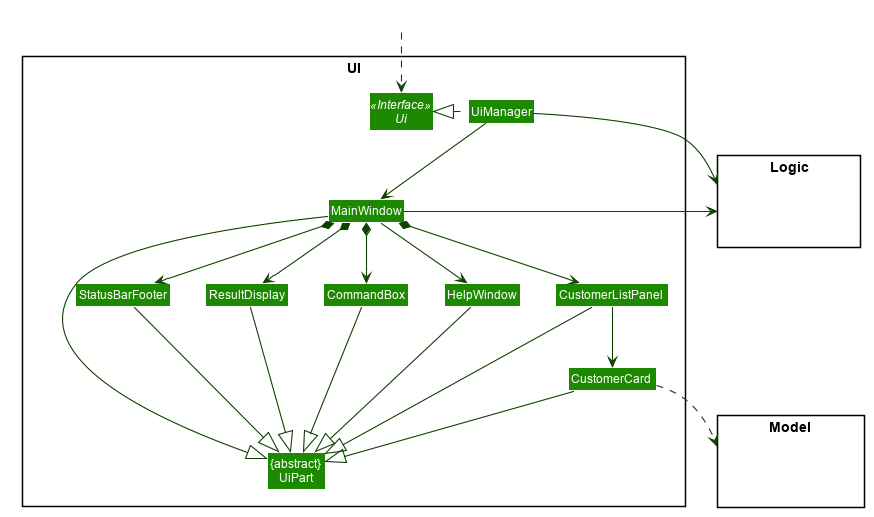

The diagram above was rendered by PlantUML. Its source (embedded in the PNG):
@startuml








skinparam BackgroundColor #FFFFFFF

skinparam Shadowing false

skinparam Class {
    FontColor #FFFFFF
    BorderThickness 1
    BorderColor #FFFFFF
    StereotypeFontColor #FFFFFF
    FontName Arial
}

skinparam Actor {
    BorderColor #000000
    Color #000000
    FontName Arial
}

skinparam Sequence {
    MessageAlign center
    BoxFontSize 15
    BoxPadding 0
    BoxFontColor #FFFFFF
    FontName Arial
}

skinparam Participant {
    FontColor #FFFFFFF
    Padding 20
}

skinparam MinClassWidth 50
skinparam ParticipantPadding 10
skinparam Shadowing false
skinparam DefaultTextAlignment center
skinparam packageStyle Rectangle

hide footbox
hide members
hide circle
skinparam arrowThickness 1.1
skinparam arrowColor #0E4100
skinparam classBackgroundColor #1D8900

package UI <<Rectangle>>{
Interface Ui <<Interface>>
Class "{abstract}\nUiPart" as UiPart
Class UiManager
Class MainWindow
Class HelpWindow
Class ResultDisplay
Class CustomerListPanel
Class CustomerCard
Class StatusBarFooter
Class CommandBox
}

package Model <<Rectangle>> {
Class HiddenModel #FFFFFF
}

package Logic <<Rectangle>> {
Class HiddenLogic #FFFFFF
}

Class HiddenOutside #FFFFFF
HiddenOutside ..> Ui

UiManager .left.|> Ui
UiManager -down-> MainWindow
MainWindow --> HelpWindow
MainWindow *-down-> CommandBox
MainWindow *-down-> ResultDisplay
MainWindow *-down-> CustomerListPanel
MainWindow *-down-> StatusBarFooter

CustomerListPanel -down-> CustomerCard

MainWindow -left-|> UiPart

ResultDisplay --|> UiPart
CommandBox --|> UiPart
CustomerListPanel --|> UiPart
CustomerCard --|> UiPart
StatusBarFooter --|> UiPart
HelpWindow -down-|> UiPart

CustomerCard ..> Model
UiManager -right-> Logic
MainWindow -left-> Logic

CustomerListPanel -[hidden]left- HelpWindow
HelpWindow -[hidden]left- CommandBox
CommandBox -[hidden]left- ResultDisplay
ResultDisplay -[hidden]left- StatusBarFooter

MainWindow -[hidden]-|> UiPart
@enduml